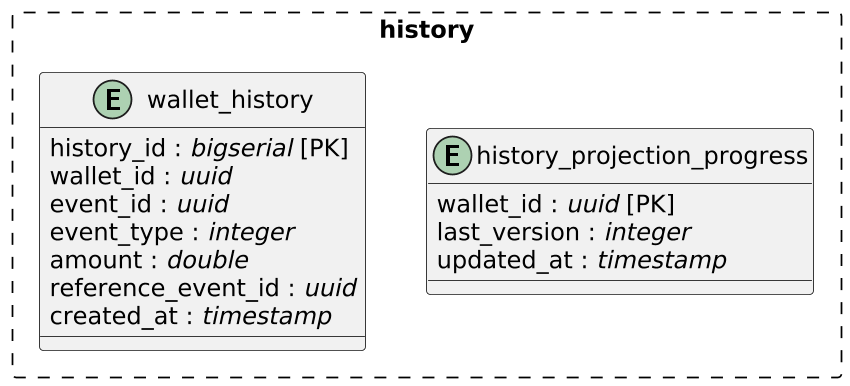

The diagram above was rendered by PlantUML. Its source (embedded in the PNG):
@startuml
skinparam linetype ortho
skinparam packageStyle rectangle
scale 850*600

package "history" #line.dashed{
entity wallet_history {
  history_id : //bigserial// [PK]
  wallet_id : //uuid//
  event_id : //uuid//
  event_type : //integer//
  amount : //double//
  reference_event_id : //uuid//
  created_at : //timestamp//
}

entity history_projection_progress {
  wallet_id : //uuid// [PK]
  last_version : //integer//
  updated_at : //timestamp//
}

}
@enduml